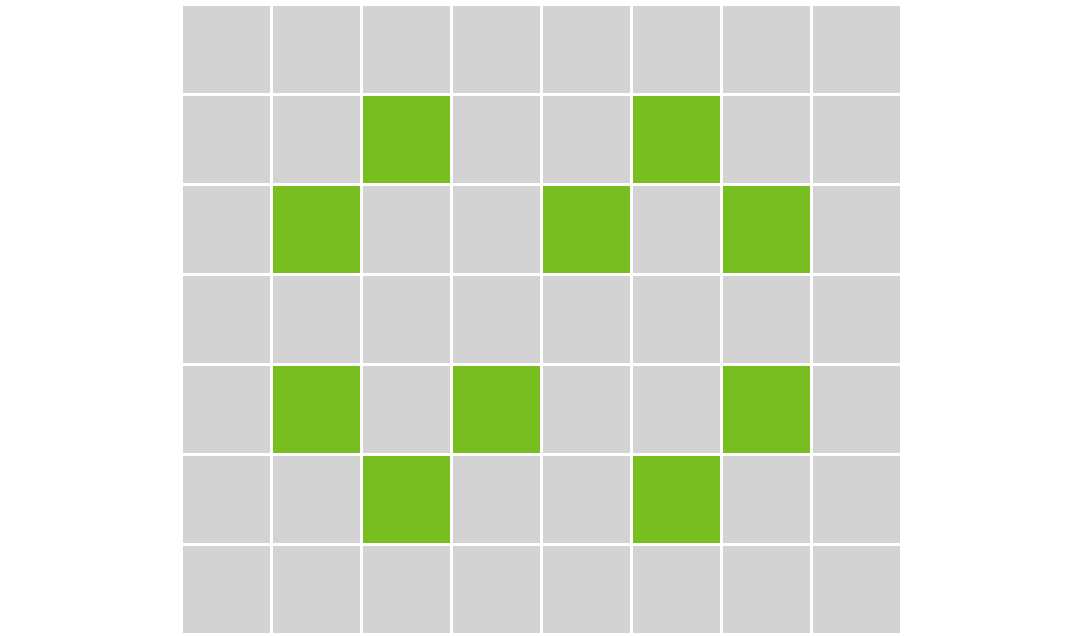

The diagram above was exported from draw.io. Its source (the exported page's mxGraphModel, read from the mxfile embedded in the PNG):
<mxGraphModel dx="-166" dy="830" grid="1" gridSize="10" guides="1" tooltips="1" connect="1" arrows="1" fold="1" page="0" pageScale="1" pageWidth="827" pageHeight="1169" background="#ffffff" math="0" shadow="0">
  <root>
    <mxCell id="0" />
    <mxCell id="1" parent="0" />
    <mxCell id="100" value="" style="endArrow=none;dashed=1;html=1;strokeColor=#FFFFFF;" parent="1" edge="1">
      <mxGeometry width="50" height="50" relative="1" as="geometry">
        <mxPoint x="500" y="-1" as="sourcePoint" />
        <mxPoint x="860.0000000000001" y="-1" as="targetPoint" />
      </mxGeometry>
    </mxCell>
    <mxCell id="20" value="" style="rounded=0;whiteSpace=wrap;html=1;fillColor=#d3d3d3;fontColor=#333333;strokeColor=#ffffff;" parent="1" vertex="1">
      <mxGeometry x="560" width="30" height="30" as="geometry" />
    </mxCell>
    <mxCell id="40" value="" style="rounded=0;whiteSpace=wrap;html=1;fillColor=#d3d3d3;fontColor=#333333;strokeColor=#ffffff;" parent="1" vertex="1">
      <mxGeometry x="590" width="30" height="30" as="geometry" />
    </mxCell>
    <mxCell id="41" value="" style="rounded=0;whiteSpace=wrap;html=1;fillColor=#d3d3d3;fontColor=#333333;strokeColor=#ffffff;" parent="1" vertex="1">
      <mxGeometry x="620" width="30" height="30" as="geometry" />
    </mxCell>
    <mxCell id="42" value="" style="rounded=0;whiteSpace=wrap;html=1;fillColor=#d3d3d3;fontColor=#333333;strokeColor=#ffffff;" parent="1" vertex="1">
      <mxGeometry x="650" width="30" height="30" as="geometry" />
    </mxCell>
    <mxCell id="43" value="" style="rounded=0;whiteSpace=wrap;html=1;fillColor=#d3d3d3;fontColor=#333333;strokeColor=#ffffff;" parent="1" vertex="1">
      <mxGeometry x="680" width="30" height="30" as="geometry" />
    </mxCell>
    <mxCell id="44" value="" style="rounded=0;whiteSpace=wrap;html=1;fillColor=#d3d3d3;fontColor=#333333;strokeColor=#ffffff;" parent="1" vertex="1">
      <mxGeometry x="560" y="30" width="30" height="30" as="geometry" />
    </mxCell>
    <mxCell id="45" value="" style="rounded=0;whiteSpace=wrap;html=1;fillColor=#d3d3d3;fontColor=#333333;strokeColor=#ffffff;" parent="1" vertex="1">
      <mxGeometry x="590" y="30" width="30" height="30" as="geometry" />
    </mxCell>
    <mxCell id="46" value="" style="rounded=0;whiteSpace=wrap;html=1;fillColor=#78be21;fontColor=#ffffff;strokeColor=#ffffff;" parent="1" vertex="1">
      <mxGeometry x="620" y="30" width="30" height="30" as="geometry" />
    </mxCell>
    <mxCell id="47" value="" style="rounded=0;whiteSpace=wrap;html=1;fillColor=#d3d3d3;fontColor=#333333;strokeColor=#ffffff;" parent="1" vertex="1">
      <mxGeometry x="650" y="30" width="30" height="30" as="geometry" />
    </mxCell>
    <mxCell id="48" value="" style="rounded=0;whiteSpace=wrap;html=1;fillColor=#d3d3d3;fontColor=#333333;strokeColor=#ffffff;" parent="1" vertex="1">
      <mxGeometry x="680" y="30" width="30" height="30" as="geometry" />
    </mxCell>
    <mxCell id="49" value="" style="rounded=0;whiteSpace=wrap;html=1;fillColor=#d3d3d3;fontColor=#333333;strokeColor=#ffffff;" parent="1" vertex="1">
      <mxGeometry x="560" y="60" width="30" height="30" as="geometry" />
    </mxCell>
    <mxCell id="50" value="" style="rounded=0;whiteSpace=wrap;html=1;fillColor=#78be21;fontColor=#333333;strokeColor=#ffffff;" parent="1" vertex="1">
      <mxGeometry x="590" y="60" width="30" height="30" as="geometry" />
    </mxCell>
    <mxCell id="51" value="" style="rounded=0;whiteSpace=wrap;html=1;fillColor=#d3d3d3;fontColor=#333333;strokeColor=#ffffff;" parent="1" vertex="1">
      <mxGeometry x="620" y="60" width="30" height="30" as="geometry" />
    </mxCell>
    <mxCell id="52" value="" style="rounded=0;whiteSpace=wrap;html=1;fillColor=#d3d3d3;fontColor=#333333;strokeColor=#ffffff;" parent="1" vertex="1">
      <mxGeometry x="650" y="60" width="30" height="30" as="geometry" />
    </mxCell>
    <mxCell id="53" value="" style="rounded=0;whiteSpace=wrap;html=1;fillColor=#78be21;fontColor=#ffffff;strokeColor=#ffffff;" parent="1" vertex="1">
      <mxGeometry x="680" y="60" width="30" height="30" as="geometry" />
    </mxCell>
    <mxCell id="54" value="" style="rounded=0;whiteSpace=wrap;html=1;fillColor=#d3d3d3;fontColor=#333333;strokeColor=#ffffff;" parent="1" vertex="1">
      <mxGeometry x="560" y="90" width="30" height="30" as="geometry" />
    </mxCell>
    <mxCell id="55" value="" style="rounded=0;whiteSpace=wrap;html=1;fillColor=#d3d3d3;fontColor=#ffffff;strokeColor=#ffffff;" parent="1" vertex="1">
      <mxGeometry x="590" y="90" width="30" height="30" as="geometry" />
    </mxCell>
    <mxCell id="56" value="" style="rounded=0;whiteSpace=wrap;html=1;fillColor=#d3d3d3;fontColor=#333333;strokeColor=#ffffff;" parent="1" vertex="1">
      <mxGeometry x="620" y="90" width="30" height="30" as="geometry" />
    </mxCell>
    <mxCell id="57" value="" style="rounded=0;whiteSpace=wrap;html=1;fillColor=#d3d3d3;fontColor=#333333;strokeColor=#ffffff;" parent="1" vertex="1">
      <mxGeometry x="650" y="90" width="30" height="30" as="geometry" />
    </mxCell>
    <mxCell id="58" value="" style="rounded=0;whiteSpace=wrap;html=1;fillColor=#d3d3d3;fontColor=#333333;strokeColor=#ffffff;" parent="1" vertex="1">
      <mxGeometry x="680" y="90" width="30" height="30" as="geometry" />
    </mxCell>
    <mxCell id="59" value="" style="rounded=0;whiteSpace=wrap;html=1;fillColor=#d3d3d3;fontColor=#333333;strokeColor=#ffffff;" parent="1" vertex="1">
      <mxGeometry x="710" width="30" height="30" as="geometry" />
    </mxCell>
    <mxCell id="60" value="" style="rounded=0;whiteSpace=wrap;html=1;fillColor=#d3d3d3;fontColor=#333333;strokeColor=#ffffff;" parent="1" vertex="1">
      <mxGeometry x="740" width="30" height="30" as="geometry" />
    </mxCell>
    <mxCell id="61" value="" style="rounded=0;whiteSpace=wrap;html=1;fillColor=#d3d3d3;fontColor=#333333;strokeColor=#ffffff;" parent="1" vertex="1">
      <mxGeometry x="770" width="30" height="30" as="geometry" />
    </mxCell>
    <mxCell id="62" value="" style="rounded=0;whiteSpace=wrap;html=1;fillColor=#78be21;fontColor=#ffffff;strokeColor=#ffffff;" parent="1" vertex="1">
      <mxGeometry x="710" y="30" width="30" height="30" as="geometry" />
    </mxCell>
    <mxCell id="63" value="" style="rounded=0;whiteSpace=wrap;html=1;fillColor=#d3d3d3;fontColor=#333333;strokeColor=#ffffff;" parent="1" vertex="1">
      <mxGeometry x="740" y="30" width="30" height="30" as="geometry" />
    </mxCell>
    <mxCell id="64" value="" style="rounded=0;whiteSpace=wrap;html=1;fillColor=#d3d3d3;fontColor=#333333;strokeColor=#ffffff;" parent="1" vertex="1">
      <mxGeometry x="770" y="30" width="30" height="30" as="geometry" />
    </mxCell>
    <mxCell id="65" value="" style="rounded=0;whiteSpace=wrap;html=1;fillColor=#d3d3d3;fontColor=#333333;strokeColor=#ffffff;" parent="1" vertex="1">
      <mxGeometry x="710" y="60" width="30" height="30" as="geometry" />
    </mxCell>
    <mxCell id="66" value="" style="rounded=0;whiteSpace=wrap;html=1;fillColor=#78be21;fontColor=#333333;strokeColor=#ffffff;" parent="1" vertex="1">
      <mxGeometry x="740" y="60" width="30" height="30" as="geometry" />
    </mxCell>
    <mxCell id="67" value="" style="rounded=0;whiteSpace=wrap;html=1;fillColor=#d3d3d3;fontColor=#333333;strokeColor=#ffffff;" parent="1" vertex="1">
      <mxGeometry x="770" y="60" width="30" height="30" as="geometry" />
    </mxCell>
    <mxCell id="68" value="" style="rounded=0;whiteSpace=wrap;html=1;fillColor=#d3d3d3;fontColor=#333333;strokeColor=#ffffff;" parent="1" vertex="1">
      <mxGeometry x="710" y="90" width="30" height="30" as="geometry" />
    </mxCell>
    <mxCell id="69" value="" style="rounded=0;whiteSpace=wrap;html=1;fillColor=#d3d3d3;fontColor=#ffffff;strokeColor=#ffffff;" parent="1" vertex="1">
      <mxGeometry x="740" y="90" width="30" height="30" as="geometry" />
    </mxCell>
    <mxCell id="70" value="" style="rounded=0;whiteSpace=wrap;html=1;fillColor=#d3d3d3;fontColor=#333333;strokeColor=#ffffff;" parent="1" vertex="1">
      <mxGeometry x="770" y="90" width="30" height="30" as="geometry" />
    </mxCell>
    <mxCell id="71" value="" style="rounded=0;whiteSpace=wrap;html=1;fillColor=#d3d3d3;fontColor=#333333;strokeColor=#ffffff;" parent="1" vertex="1">
      <mxGeometry x="560" y="120" width="30" height="30" as="geometry" />
    </mxCell>
    <mxCell id="72" value="" style="rounded=0;whiteSpace=wrap;html=1;fillColor=#78be21;fontColor=#333333;strokeColor=#ffffff;" parent="1" vertex="1">
      <mxGeometry x="590" y="120" width="30" height="30" as="geometry" />
    </mxCell>
    <mxCell id="73" value="" style="rounded=0;whiteSpace=wrap;html=1;fillColor=#d3d3d3;fontColor=#333333;strokeColor=#ffffff;" parent="1" vertex="1">
      <mxGeometry x="620" y="120" width="30" height="30" as="geometry" />
    </mxCell>
    <mxCell id="74" value="" style="rounded=0;whiteSpace=wrap;html=1;fillColor=#78be21;fontColor=#ffffff;strokeColor=#ffffff;" parent="1" vertex="1">
      <mxGeometry x="650" y="120" width="30" height="30" as="geometry" />
    </mxCell>
    <mxCell id="75" value="" style="rounded=0;whiteSpace=wrap;html=1;fillColor=#d3d3d3;fontColor=#333333;strokeColor=#ffffff;" parent="1" vertex="1">
      <mxGeometry x="680" y="120" width="30" height="30" as="geometry" />
    </mxCell>
    <mxCell id="76" value="" style="rounded=0;whiteSpace=wrap;html=1;fillColor=#d3d3d3;fontColor=#333333;strokeColor=#ffffff;" parent="1" vertex="1">
      <mxGeometry x="560" y="150" width="30" height="30" as="geometry" />
    </mxCell>
    <mxCell id="77" value="" style="rounded=0;whiteSpace=wrap;html=1;fillColor=#d3d3d3;fontColor=#333333;strokeColor=#ffffff;" parent="1" vertex="1">
      <mxGeometry x="590" y="150" width="30" height="30" as="geometry" />
    </mxCell>
    <mxCell id="78" value="" style="rounded=0;whiteSpace=wrap;html=1;fillColor=#78be21;fontColor=#ffffff;strokeColor=#ffffff;" parent="1" vertex="1">
      <mxGeometry x="620" y="150" width="30" height="30" as="geometry" />
    </mxCell>
    <mxCell id="79" value="" style="rounded=0;whiteSpace=wrap;html=1;fillColor=#d3d3d3;fontColor=#333333;strokeColor=#ffffff;" parent="1" vertex="1">
      <mxGeometry x="650" y="150" width="30" height="30" as="geometry" />
    </mxCell>
    <mxCell id="80" value="" style="rounded=0;whiteSpace=wrap;html=1;fillColor=#d3d3d3;fontColor=#333333;strokeColor=#ffffff;" parent="1" vertex="1">
      <mxGeometry x="680" y="150" width="30" height="30" as="geometry" />
    </mxCell>
    <mxCell id="81" value="" style="rounded=0;whiteSpace=wrap;html=1;fillColor=#d3d3d3;fontColor=#333333;strokeColor=#ffffff;" parent="1" vertex="1">
      <mxGeometry x="560" y="180" width="30" height="30" as="geometry" />
    </mxCell>
    <mxCell id="82" value="" style="rounded=0;whiteSpace=wrap;html=1;fillColor=#d3d3d3;fontColor=#333333;strokeColor=#ffffff;" parent="1" vertex="1">
      <mxGeometry x="590" y="180" width="30" height="30" as="geometry" />
    </mxCell>
    <mxCell id="83" value="" style="rounded=0;whiteSpace=wrap;html=1;fillColor=#d3d3d3;fontColor=#333333;strokeColor=#ffffff;" parent="1" vertex="1">
      <mxGeometry x="620" y="180" width="30" height="30" as="geometry" />
    </mxCell>
    <mxCell id="84" value="" style="rounded=0;whiteSpace=wrap;html=1;fillColor=#d3d3d3;fontColor=#333333;strokeColor=#ffffff;" parent="1" vertex="1">
      <mxGeometry x="650" y="180" width="30" height="30" as="geometry" />
    </mxCell>
    <mxCell id="85" value="" style="rounded=0;whiteSpace=wrap;html=1;fillColor=#d3d3d3;fontColor=#333333;strokeColor=#ffffff;" parent="1" vertex="1">
      <mxGeometry x="680" y="180" width="30" height="30" as="geometry" />
    </mxCell>
    <mxCell id="91" value="" style="rounded=0;whiteSpace=wrap;html=1;fillColor=#d3d3d3;fontColor=#333333;strokeColor=#ffffff;" parent="1" vertex="1">
      <mxGeometry x="710" y="120" width="30" height="30" as="geometry" />
    </mxCell>
    <mxCell id="92" value="" style="rounded=0;whiteSpace=wrap;html=1;fillColor=#78be21;fontColor=#333333;strokeColor=#ffffff;" parent="1" vertex="1">
      <mxGeometry x="740" y="120" width="30" height="30" as="geometry" />
    </mxCell>
    <mxCell id="93" value="" style="rounded=0;whiteSpace=wrap;html=1;fillColor=#d3d3d3;fontColor=#333333;strokeColor=#ffffff;" parent="1" vertex="1">
      <mxGeometry x="770" y="120" width="30" height="30" as="geometry" />
    </mxCell>
    <mxCell id="94" value="" style="rounded=0;whiteSpace=wrap;html=1;fillColor=#78be21;fontColor=#ffffff;strokeColor=#ffffff;" parent="1" vertex="1">
      <mxGeometry x="710" y="150" width="30" height="30" as="geometry" />
    </mxCell>
    <mxCell id="95" value="" style="rounded=0;whiteSpace=wrap;html=1;fillColor=#d3d3d3;fontColor=#333333;strokeColor=#ffffff;" parent="1" vertex="1">
      <mxGeometry x="740" y="150" width="30" height="30" as="geometry" />
    </mxCell>
    <mxCell id="96" value="" style="rounded=0;whiteSpace=wrap;html=1;fillColor=#d3d3d3;fontColor=#333333;strokeColor=#ffffff;" parent="1" vertex="1">
      <mxGeometry x="770" y="150" width="30" height="30" as="geometry" />
    </mxCell>
    <mxCell id="97" value="" style="rounded=0;whiteSpace=wrap;html=1;fillColor=#d3d3d3;fontColor=#333333;strokeColor=#ffffff;" parent="1" vertex="1">
      <mxGeometry x="710" y="180" width="30" height="30" as="geometry" />
    </mxCell>
    <mxCell id="98" value="" style="rounded=0;whiteSpace=wrap;html=1;fillColor=#d3d3d3;fontColor=#333333;strokeColor=#ffffff;" parent="1" vertex="1">
      <mxGeometry x="740" y="180" width="30" height="30" as="geometry" />
    </mxCell>
    <mxCell id="99" value="" style="rounded=0;whiteSpace=wrap;html=1;fillColor=#d3d3d3;fontColor=#333333;strokeColor=#ffffff;" parent="1" vertex="1">
      <mxGeometry x="770" y="180" width="30" height="30" as="geometry" />
    </mxCell>
  </root>
</mxGraphModel>